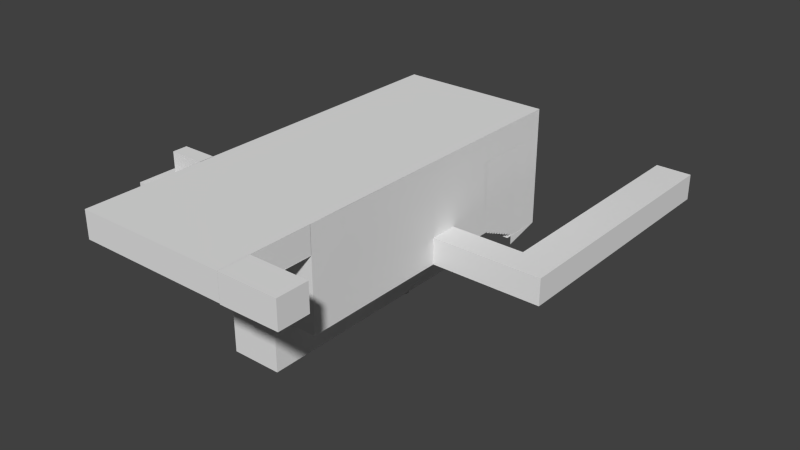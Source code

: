# Source: SalleCegep.blend  (saved by Blender 2.70.0; exported with 4.5.12 LTS)
import bpy
from mathutils import Matrix  # noqa: F401  (used for matrix-valued properties, if any)

bpy.ops.wm.read_factory_settings(use_empty=True)
scene = bpy.context.scene
scene.name = 'Scene'

# ---- collections
col_collection_1 = bpy.data.collections.new('Collection 1'); scene.collection.children.link(col_collection_1)

# ---- world
world_world = bpy.data.worlds.new('World'); scene.world = world_world
world_world.color = (0.05088, 0.05088, 0.05088)
world_world.use_sun_shadow = False
world_world.sun_shadow_jitter_overblur = 0.0
world_world.cycles.sampling_method = 'MANUAL'
world_world.cycles.sample_map_resolution = 256

# ---- meshes
me_entrecegep = bpy.data.meshes.new('EntreCegep')
me_entrecegep.from_pydata([(2.737, 2.052, 4.921), (2.737, 2.052, 4.5), (-2.505, 2.052, 4.5), (-2.505, 2.052, 4.921), (-2.491, 2.017, 4.921), (2.737, 2.017, 4.921), (-2.505, 4.052, 0.5088), (2.723, 4.052, 0.5088), (2.723, 4.052, 0.06537), (2.723, 2.652, 3.613), (2.723, 2.652, 3.17), (-2.505, 2.652, 3.17), (-2.505, 2.452, 4.057), (2.723, 2.452, 4.057), (2.723, 2.452, 3.613), (-2.505, 2.252, 4.5), (2.723, 2.252, 4.5), (2.723, 2.252, 4.057), (2.703, 3.995, 0.9343), (2.703, 3.073, 1.821), (2.703, 4.303, 1.378), (2.703, 2.26, -0.3961), (2.703, 0.6936, -0.3961), (2.703, 0.6936, 1.821), (2.703, -1.5e-05, 2.929), (2.703, 1.447, 2.929), (2.703, 0.0, 4.68), (2.703, 1.447, 4.68), (2.703, 3.073, 4.039), (2.703, 3.073, 4.68), (2.703, 6.146, 4.68), (2.703, 4.61, 6.487), (2.703, 0.0, 6.487), (7.955, 4.052, 0.2351), (7.955, 4.052, -4.271), (0.0856, 4.052, -4.271), (-7.784, 4.052, 0.2351), (0.0856, 4.052, 0.2351), (-2.508, 4.346, 0.04736), (-7.736, 4.346, 0.04736), (-7.736, 4.546, 0.04736), (-2.508, 4.546, 0.4908), (-7.736, 4.546, 0.4908), (-7.736, 4.746, 0.4908), (-2.508, 4.946, 0.9343), (-2.508, 4.746, 0.9343), (-7.736, 4.746, 0.9343), (-2.508, 4.946, 1.378), (-7.736, 4.946, 1.378), (-7.736, 5.146, 1.378), (-2.508, 5.146, 1.821), (-7.736, 5.146, 1.821), (-7.736, 5.346, 1.821), (-2.508, 5.346, 2.265), (-7.736, 5.346, 2.265), (-7.736, 5.546, 2.265), (-2.508, 5.546, 2.708), (-7.736, 5.546, 2.708), (-7.736, 5.746, 2.708), (-2.508, 5.746, 3.152), (-7.736, 5.746, 3.152), (-7.736, 5.946, 3.152), (-7.736, 6.146, 3.595), (-7.736, 13.69, 3.595), (-7.736, 13.69, 4.039), (-2.508, 6.146, 3.595), (-2.508, 5.946, 3.595), (-7.736, 5.946, 3.595), (-2.508, 0.8134, 1.821), (-2.508, 0.8134, 4.039), (-2.508, 1e-06, 4.039), (-2.508, 0.8134, 4.806), (-2.508, 0.0, 4.806), (-2.508, 6.146, 4.807), (-2.508, 6.146, 6.491), (-2.508, 4.61, 6.491), (-2.508, 0.8134, 6.491), (-2.508, 3.073, 4.806), (-2.508, 4.61, 6.491), (0.09727, 6.146, 6.489), (2.703, 6.146, 4.039), (2.703, 6.146, 6.489), (7.931, 6.146, 6.489), (-2.508, 6.146, 6.489), (-7.736, 6.146, 6.489), (-7.736, 6.146, 15.68), (2.703, 6.146, 27.83), (5.317, 6.146, 27.83), (2.703, 6.146, 12.16), (-2.508, 6.146, 27.83), (2.703, 6.146, 9.233), (7.931, 6.146, 9.233), (7.931, 6.146, 12.16), (19.45, 8.886, -15.31), (15.66, 8.886, -15.31), (15.66, 6.146, -15.31), (15.66, 8.886, 9.233), (15.66, 6.146, 9.233), (19.45, 8.886, 9.233), (19.45, 8.886, 12.16), (15.66, 8.886, 12.16), (7.931, 8.886, 9.233), (19.45, 6.146, 12.16), (19.45, 6.146, 9.233), (15.66, 6.146, 12.16), (-2.508, 0.8134, 27.4), (-2.508, 0.0, 27.4), (-2.508, 4.61, 27.4), (-2.511, 0.0, 6.487), (-2.511, 1e-06, 27.4), (2.696, 1e-06, 27.4), (-7.736, 9.923, 27.83), (-7.736, 13.7, 27.83), (-5.122, 13.7, 27.83), (-5.122, 9.923, 27.83), (7.931, 9.923, 27.83), (5.317, 13.7, 27.83), (-2.508, 13.7, 27.83), (0.09727, 13.7, 27.83), (2.703, 13.7, 27.83), (-7.736, 6.146, 17.16), (-7.736, 6.146, 26.35), (4.01, 6.146, 27.83), (2.703, 6.146, 27.83), (-11.35, 9.923, 27.83), (-13.34, 9.923, 27.83), (-13.34, 13.7, 27.83), (-10.14, 12.5, 23.87), (-10.14, 12.5, 25.35), (-10.14, 12.67, 25.35), (-9.743, 12.84, 23.87), (-9.743, 12.84, 25.35), (-9.345, 12.84, 25.35), (-8.946, 13.0, 23.87), (-8.946, 13.0, 25.35), (-8.946, 13.17, 25.35), (-8.548, 13.17, 23.87), (-8.548, 13.17, 25.35), (-8.548, 13.34, 25.35), (-8.15, 13.34, 23.87), (-8.15, 13.34, 25.35), (-8.15, 13.51, 25.35), (-7.751, 13.7, 23.87), (-7.751, 13.7, 25.35), (-7.353, 13.7, 25.35), (-2.505, 3.852, 0.5088), (2.723, 3.852, 0.5088), (-5.122, 13.7, 37.43), (-2.508, 16.44, 37.43), (-2.508, 13.7, 37.43), (-2.505, 3.852, 0.9523), (-2.505, 3.652, 0.9523), (2.723, 3.652, 0.9523), (-2.505, 3.652, 1.396), (-2.505, 3.452, 1.396), (2.723, 3.452, 1.396), (-2.505, 3.252, 1.839), (2.723, 3.252, 1.839), (2.723, 3.452, 1.839), (-2.505, 3.052, 2.283), (2.723, 3.052, 2.283), (2.723, 3.252, 2.283), (-2.505, 2.852, 2.726), (2.723, 2.852, 2.726), (2.723, 3.052, 2.726), (-2.505, 2.852, 3.17), (-2.505, 2.452, 3.613), (-2.505, 2.252, 4.057), (2.703, 2.26, 4.039), (2.703, 1.447, 6.487), (-7.736, 4.346, -0.3961), (-7.736, 13.69, 0.04736), (-2.508, 3.073, -0.3961), (-2.508, 4.346, -0.3961), (-7.736, 13.69, 0.4908), (-2.508, 4.546, 0.04736), (-7.736, 4.946, 0.9343), (-7.736, 13.69, 0.9343), (-2.508, 4.746, 0.4908), (-7.736, 13.69, 1.378), (-7.736, 13.69, 1.821), (-2.508, 5.146, 1.378), (-7.736, 13.69, 2.265), (-7.736, 13.69, 2.708), (-2.508, 5.346, 1.821), (-7.736, 13.69, -0.3961), (-2.508, 5.546, 2.265), (-7.736, 13.8, 2.708), (-2.508, 5.746, 2.708), (-7.736, 13.8, 3.152), (-7.736, 13.8, 3.595), (-2.508, 5.946, 3.152), (-7.736, 6.146, 4.039), (-2.508, 6.146, 4.039), (-2.508, 3.073, 4.039), (-2.508, 1.943, 4.039), (-2.508, 3.073, 4.807), (2.696, 0.0, 6.487), (2.703, 4.61, 27.4), (-11.34, 12.16, 23.87), (-11.34, 12.16, 25.35), (-10.94, 12.16, 25.35), (-10.94, 12.33, 25.35), (-10.54, 12.33, 25.35), (-10.54, 12.33, 23.87), (-10.94, 12.16, 23.87), (-10.54, 12.5, 23.87), (-10.54, 12.5, 25.35), (-10.14, 12.67, 23.87), (-9.743, 12.67, 25.35), (-9.743, 12.67, 23.87), (-9.345, 13.0, 23.87), (-9.345, 13.0, 25.35), (-9.345, 12.84, 23.87), (-8.946, 13.17, 23.87), (-8.548, 13.34, 23.87), (-7.751, 13.51, 25.35), (-7.751, 13.51, 23.87), (-13.35, 13.7, 23.83), (-13.35, 13.7, 27.83), (-13.35, 13.7, 26.35), (-7.736, 13.7, 26.35), (-11.35, 13.7, 26.35), (-11.35, 11.59, 23.87), (-13.35, 11.59, 23.87), (-13.35, 13.7, 25.35), (-11.35, 13.7, 25.35), (-11.35, 9.485, 27.83), (-13.34, 9.485, 27.83), (-7.736, 7.091, 27.83), (-7.736, 6.146, 27.83), (-8.64, 6.146, 27.83), (-11.34, 11.99, 25.35), (-11.35, 9.485, 25.35), (-11.35, 9.485, 26.35), (-7.784, 11.59, 23.87), (-9.569, 13.7, 25.35), (-11.35, 13.7, 27.83), (-11.35, 16.44, 24.59), (-11.35, 16.44, 23.83), (-9.569, 16.44, 23.83), (7.955, 16.44, 24.43), (7.955, 13.7, 4.741), (7.955, 13.7, 24.43), (-11.35, 9.696, 27.83), (-11.35, 13.47, 27.83), (-11.35, 15.07, 24.6), (-11.35, 15.07, 23.85), (-11.35, 15.76, 23.84), (7.931, 13.7, 27.83), (7.955, 13.7, -4.271), (7.955, 16.44, -4.271), (-7.784, 16.44, -4.271), (-7.736, 13.7, 15.68), (-7.784, 13.7, 25.35), (-7.784, 15.07, 25.35), (7.922, 13.63, 34.22), (7.922, 13.63, 37.43), (-7.744, 13.63, 27.84), (7.922, 16.44, 34.22), (7.922, 16.44, 27.84), (-7.736, 13.7, 37.43), (13.93, 13.69, 34.22), (13.93, 16.44, 34.22), (7.922, 16.44, 37.43), (13.93, 16.44, 37.43), (13.93, 13.69, 37.43), (5.308, 13.62, 27.84), (7.931, 16.44, 37.43), (5.317, 16.44, 37.43), (-13.35, 9.485, 25.35), (-13.35, 9.485, 23.87), (-11.35, 13.7, 27.83), (-10.45, 13.7, 27.83), (19.45, 6.146, -15.31), (-13.35, 11.99, 25.35), (-13.35, 11.82, 25.35), (-11.34, 11.82, 25.35), (7.931, 6.146, 4.039), (-7.784, 13.7, 4.741), (-7.784, 13.7, -4.271), (-7.736, 13.35, 3.595), (-7.736, 13.49, 3.152), (-7.738, 13.63, 4.749), (-7.736, 13.49, 2.708), (-7.793, 13.63, -4.263), (-7.784, 4.052, -4.271), (7.931, 13.69, 4.039), (7.931, 3.073, -0.3961), (7.931, 3.381, -0.3961), (-2.508, 4.146, -0.8171), (-2.523, 4.013, -0.8171), (-7.751, 4.013, -0.8171), (-7.751, 4.146, -0.8171), (-7.751, 4.146, -0.3961), (-2.508, 4.146, -0.3961), (7.937, 4.343, 0.07623), (2.709, 4.343, 0.07623), (2.709, 4.543, 0.07623), (7.937, 4.743, 0.5197), (7.937, 4.543, 0.5197), (2.709, 4.543, 0.5197), (7.937, 4.943, 0.9632), (7.937, 4.743, 0.9632), (2.709, 4.743, 0.9632), (7.937, 4.943, 1.407), (2.709, 4.943, 1.407), (2.709, 5.143, 1.407), (7.937, 5.143, 1.85), (2.709, 5.143, 1.85), (2.709, 5.343, 1.85), (7.937, 5.343, 2.294), (2.709, 5.343, 2.294), (2.709, 5.543, 2.294), (7.937, 5.543, 2.737), (2.709, 5.543, 2.737), (2.709, 5.743, 2.737), (7.937, 5.743, 3.181), (2.709, 5.743, 3.181), (2.709, 5.943, 3.181), (7.937, 6.143, 3.624), (7.937, 5.943, 3.624), (2.709, 5.943, 3.624), (7.937, 4.343, -0.3672), (2.709, 4.343, -0.3672), (7.937, 4.543, 0.07623), (2.709, 4.743, 0.5197), (2.709, 6.143, 3.624), (2.709, 6.143, 4.068), (7.937, 4.143, -0.7883), (7.923, 4.01, -0.7883), (2.695, 4.01, -0.7883), (2.695, 4.143, -0.7883), (2.695, 4.143, -0.3672), (7.937, 4.143, -0.3672), (-2.513, -0.08501, 9.746), (2.73, -0.08501, 9.746), (2.73, -0.08501, 9.325), (-2.498, -0.1201, 9.746), (2.73, -0.1201, 9.746), (-2.513, 1.915, 5.334), (2.715, 1.915, 5.334), (2.715, 1.915, 4.89), (-2.513, 0.515, 8.438), (2.715, 0.515, 8.438), (2.715, 0.515, 7.995), (-2.513, 0.315, 8.882), (2.715, 0.315, 8.882), (2.715, 0.315, 8.438), (2.715, 0.115, 9.325), (2.715, 0.115, 8.882), (-2.513, 0.115, 8.882), (-2.513, 1.715, 5.334), (2.715, 1.715, 5.334), (-2.513, 1.715, 5.777), (-2.513, 1.515, 5.777), (2.715, 1.515, 5.777), (-2.513, 1.315, 6.221), (2.715, 1.315, 6.221), (2.715, 1.515, 6.221), (-2.513, 1.315, 6.664), (-2.513, 1.115, 6.664), (2.715, 1.115, 6.664), (-2.513, 0.915, 7.108), (2.715, 0.915, 7.108), (2.715, 1.115, 7.108), (-2.513, 0.715, 7.551), (2.715, 0.715, 7.551), (2.715, 0.915, 7.551), (-2.513, 0.715, 7.995), (-2.513, 0.515, 7.995), (-2.513, 0.315, 8.438), (0.09727, 4.61, 6.489), (2.703, 6.146, 6.487), (7.937, 6.143, 4.068), (7.937, 13.69, 4.068), (7.937, 13.69, 3.624), (7.937, 13.69, 0.9632), (7.937, 13.69, 0.5197), (7.937, 13.69, 0.07623), (7.937, 13.69, -0.3672), (-2.508, 1.943, 1.821), (-2.508, 0.8134, -0.3961), (-2.508, 3.073, 1.821), (-2.508, 1.943, -0.3961), (2.703, 2.26, 1.821), (2.703, 3.073, -0.3961), (-7.784, 13.7, 23.87), (-8.677, 13.7, 23.87), (-9.569, 13.7, 23.87), (-10.46, 13.7, 23.87), (-9.569, 11.59, 23.87), (-11.35, 16.44, 25.35), (-11.35, 15.76, 25.35), (-11.35, 15.07, 25.35), (-11.35, 14.39, 25.35), (-11.35, 13.7, 24.61), (-11.35, 13.7, 23.87), (-11.35, 14.39, 23.86), (-9.545, 7.091, 27.83), (-9.545, 6.146, 27.83), (-10.45, 6.146, 27.83), (-9.545, 8.979, 27.83), (-9.545, 8.035, 27.83), (-10.45, 8.035, 27.83), (-8.64, 8.979, 27.83), (-7.736, 8.979, 27.83), (-7.736, 8.035, 27.83), (-8.64, 7.091, 27.83), (-8.64, 8.035, 27.83), (-10.45, 7.091, 27.83), (-11.35, 6.146, 27.83), (-11.35, 7.091, 27.83), (-10.45, 8.979, 27.83), (-11.35, 8.035, 27.83), (-10.45, 9.923, 27.83), (-11.35, 8.979, 27.83), (-9.545, 9.923, 27.83), (-8.64, 9.923, 27.83), (-9.545, 13.7, 27.83), (-8.64, 13.7, 27.83), (-7.736, 13.7, 27.83), (-13.35, 13.7, 23.87), (-13.35, 11.48, 26.35), (-11.35, 11.49, 26.35), (-11.35, 11.48, 26.15), (-13.35, 11.65, 26.15), (-11.35, 11.65, 26.15), (-11.33, 11.65, 25.75), (-13.35, 11.48, 26.15), (-13.35, 11.82, 25.75), (-11.34, 11.82, 25.75), (-13.35, 11.65, 25.75), (-11.37, 11.99, 25.35), (-11.39, 11.99, 24.95), (-13.35, 11.99, 24.95), (-11.35, 11.31, 26.35), (-11.34, 11.99, 23.87), (-13.35, 11.99, 23.87), (-8.981, 10.47, 27.83), (-8.981, 10.3, 27.83), (-8.981, 10.3, 26.35), (-9.379, 10.64, 27.83), (-9.379, 10.64, 26.35), (-9.777, 10.64, 26.35), (-10.18, 10.98, 27.83), (-10.18, 10.81, 27.83), (-10.18, 10.81, 26.35), (-10.57, 10.98, 27.83), (-10.57, 10.98, 26.35), (-10.57, 11.15, 26.35), (-10.97, 11.15, 27.83), (-10.97, 11.15, 26.35), (-10.97, 11.31, 26.35), (-7.786, 9.964, 27.85), (-7.786, 9.965, 26.35), (-8.184, 9.964, 26.35), (-8.184, 10.13, 26.35), (-8.582, 10.13, 26.35), (-8.582, 10.13, 27.83), (-8.184, 9.964, 27.83), (-8.582, 10.3, 27.83), (-8.582, 10.3, 26.35), (-8.981, 10.47, 26.35), (-9.379, 10.47, 26.35), (-9.379, 10.47, 27.83), (-9.777, 10.81, 27.83), (-9.777, 10.81, 26.35), (-9.777, 10.64, 27.83), (-10.18, 10.98, 26.35), (-11.37, 11.31, 26.37), (-11.37, 11.31, 27.83), (-13.35, 11.32, 26.35), (-13.35, 11.32, 27.83), (-7.786, 9.796, 27.85), (-7.786, 9.795, 26.35), (-7.402, 9.791, 27.84), (-7.402, 9.791, 26.35), (-7.8, 9.791, 26.35), (-5.837, 8.78, 24.08), (-7.732, 8.78, 24.08), (-7.732, 8.948, 24.08), (-5.837, 9.117, 24.47), (-7.732, 9.117, 24.47), (-7.732, 9.117, 24.87), (-5.837, 9.286, 25.27), (-7.732, 9.286, 25.27), (-7.732, 9.454, 25.27), (-5.837, 9.454, 25.67), (-7.732, 9.454, 25.67), (-7.732, 9.623, 25.67), (-5.837, 9.623, 26.07), (-7.732, 9.623, 26.07), (-7.732, 9.791, 26.07), (-5.813, 8.442, 22.88), (-7.731, 8.443, 22.88), (-7.732, 8.442, 23.28), (-7.732, 8.611, 23.28), (-7.732, 8.611, 23.68), (-5.837, 8.611, 23.68), (-5.837, 8.442, 23.28), (-5.837, 8.78, 23.68), (-7.732, 8.78, 23.68), (-5.837, 8.948, 24.08), (-7.732, 8.948, 24.47), (-5.837, 8.948, 24.47), (-5.837, 9.286, 24.87), (-7.732, 9.286, 24.87), (-5.837, 9.117, 24.87), (-5.837, 9.454, 25.27), (-5.837, 9.623, 25.67), (-7.707, 9.791, 26.47), (-5.837, 9.791, 26.47), (-5.813, 8.274, 22.88), (-7.73, 8.273, 22.88), (-7.318, 8.269, 22.5), (-7.318, 8.269, 22.9), (-5.83, 8.269, 22.9), (-5.776, 9.791, 27.84), (-5.846, 7.256, 20.5), (-7.741, 7.256, 20.5), (-7.741, 7.424, 20.5), (-5.846, 7.593, 20.9), (-7.741, 7.593, 20.9), (-7.741, 7.593, 21.3), (-5.846, 7.762, 21.69), (-7.741, 7.762, 21.69), (-7.741, 7.93, 21.69), (-5.846, 7.93, 22.09), (-7.741, 7.93, 22.09), (-7.741, 8.099, 22.09), (-5.846, 8.099, 22.49), (-7.741, 8.099, 22.49), (-7.741, 8.268, 22.49), (-5.822, 6.918, 19.3), (-7.74, 6.919, 19.3), (-7.741, 6.918, 19.7), (-7.741, 7.087, 19.7), (-7.741, 7.087, 20.1), (-5.846, 7.087, 20.1), (-5.846, 6.918, 19.7), (-5.846, 7.256, 20.1), (-7.741, 7.256, 20.1), (-5.846, 7.424, 20.5), (-7.741, 7.424, 20.9), (-5.846, 7.424, 20.9), (-5.846, 7.762, 21.3), (-7.741, 7.762, 21.3), (-5.846, 7.593, 21.3), (-5.846, 7.93, 21.69), (-5.846, 8.099, 22.09), (-7.716, 8.268, 22.89), (-5.846, 8.268, 22.89), (-5.822, 6.75, 19.3), (-7.739, 6.749, 19.3), (-5.839, 6.745, 18.92), (-7.74, 6.745, 18.92), (-7.74, 6.745, 19.32), (-5.846, 6.233, 18.11), (-7.741, 6.233, 18.11), (-7.741, 6.401, 18.11), (-5.846, 6.401, 18.51), (-7.741, 6.401, 18.51), (-7.741, 6.57, 18.51), (-5.846, 6.57, 18.91), (-7.741, 6.57, 18.91), (-7.741, 6.739, 18.91), (-5.846, 6.233, 17.71), (-7.741, 6.233, 17.71), (-5.846, 6.064, 17.71), (-7.741, 6.064, 17.71), (-5.846, 6.401, 18.11), (-5.846, 6.57, 18.51), (-7.303, 6.739, 19.31), (-5.846, 6.739, 19.31), (-5.837, 6.146, 24.47), (-5.83, 6.146, 22.9), (-5.83, 6.146, 22.5), (-5.839, 6.745, 19.32), (-5.839, 6.146, 19.32), (-5.839, 6.146, 18.92), (-5.837, 6.146, 26.47), (-5.837, 6.146, 26.07), (-5.846, 6.146, 20.9), (-5.837, 6.146, 24.87), (-5.837, 9.791, 26.07), (-5.837, 6.146, 24.08), (-5.837, 6.146, 25.67), (-5.776, 6.146, 27.84), (-5.776, 6.146, 26.35), (-5.846, 6.146, 22.49), (-5.846, 6.146, 22.09), (-5.846, 6.146, 20.5), (-5.846, 6.146, 20.1), (-5.837, 6.146, 25.27), (-5.846, 6.146, 21.3), (-5.846, 6.146, 18.91), (-5.846, 6.146, 18.51), (-5.846, 6.146, 21.69), (-5.846, 6.146, 18.11), (-5.846, 6.146, 17.71), (-5.813, 6.146, 22.88), (-5.846, 6.146, 19.7), (-5.822, 6.146, 19.3), (-5.837, 6.146, 23.68), (-5.837, 6.146, 23.28), (0.09727, 13.7, 37.43), (2.703, 13.7, 37.43), (-2.505, 4.052, 0.06537), (-2.505, 2.652, 3.613), (2.703, 3.381, 0.04736), (2.703, 5.225, 2.708), (2.703, 4.917, 2.265), (2.703, 5.532, 3.152), (2.703, 5.839, 3.595), (2.703, 1.5e-05, -0.3961), (2.703, 3.688, 0.4908), (2.703, 4.61, 1.821), (-2.508, 0.0, -0.3961), (-2.508, 3.073, 6.491), (-2.508, 0.0, 6.491), (-2.508, 6.146, 27.83), (-5.122, 6.146, 27.83), (7.931, 6.146, 27.83), (7.931, 8.886, 12.16), (-8.15, 13.51, 23.87), (-7.353, 13.7, 23.87), (5.317, 13.7, 37.43), (7.931, 13.7, 37.43), (-5.122, 16.44, 37.43), (-7.736, 16.44, 37.43), (2.723, 3.652, 1.396), (0.09727, 16.44, 37.43), (2.703, 16.44, 37.43), (2.723, 3.852, 0.9523), (-2.505, 3.452, 1.839), (-2.505, 3.252, 2.283), (-2.505, 3.052, 2.726), (2.723, 2.852, 3.17), (-10.94, 12.33, 23.87), (-9.569, 16.44, 25.35), (-7.784, 16.44, 25.35), (-7.784, 16.44, 23.83), (7.955, 16.44, 4.741), (7.931, 16.44, 27.83), (7.947, 13.63, -4.263), (7.947, 13.63, 4.749), (-7.736, 16.44, 27.83), (7.922, 13.64, 27.84), (7.947, 13.63, 24.44), (-7.738, 13.63, 24.44), (-13.35, 9.485, 26.35), (-13.35, 9.485, 27.83), (-7.784, 15.07, 23.85), (-7.784, 16.44, 4.741), (7.931, 13.69, -0.3961), (2.709, 4.943, 0.9632), (7.937, 5.143, 1.407), (7.937, 5.343, 1.85), (7.937, 5.543, 2.294), (7.937, 5.743, 2.737), (7.937, 5.943, 3.181), (-2.513, -0.08501, 9.325), (-2.513, 1.915, 4.89), (-2.513, 0.115, 9.325), (2.715, 1.715, 5.777), (-2.513, 1.515, 6.221), (2.715, 1.315, 6.664), (-2.513, 1.115, 7.108), (-2.513, 0.915, 7.551), (2.715, 0.715, 7.995), (-13.35, 11.99, 25.35), (-10.57, 11.15, 27.83), (-10.97, 11.31, 27.83), (-8.184, 10.13, 27.83), (-11.35, 11.31, 27.83), (-7.8, 9.791, 27.84), (-5.837, 8.611, 23.28), (-5.83, 8.269, 22.5), (-5.776, 9.791, 26.35), (-5.846, 8.268, 22.49), (-5.846, 7.087, 19.7), (-5.846, 6.739, 18.91), (-7.784, 13.7, 24.43), (7.937, 13.69, 3.181), (7.937, 13.69, 2.737), (7.937, 13.69, 2.294), (7.937, 13.69, 1.85), (7.937, 13.69, 1.407), (-10.46, 11.59, 23.87), (-10.91, 13.7, 23.87), (-10.02, 12.65, 23.87), (-10.02, 13.7, 23.87), (-11.35, 12.65, 23.87), (-8.23, 13.7, 23.87), (-9.123, 12.65, 23.87), (-9.123, 13.7, 23.87), (-8.677, 11.59, 23.87), (-8.23, 12.65, 23.87), (-7.784, 12.65, 23.87), (-7.736, 9.923, 11.08), (-7.736, 6.146, 21.01), (-7.736, 9.923, 26.35), (-7.736, 6.146, 11.08), (-7.736, 6.146, 23.68), (-7.744, 9.921, 22.44), (-7.744, 9.921, 25.11)], [], [(340, 341, 342, 663), (145, 146, 7, 6), (159, 160, 161, 636), (15, 16, 17, 167), (0, 1, 2, 3), (18, 19, 20), (21, 22, 23), (24, 25, 23), (24, 26, 27), (28, 29, 30), (30, 29, 31), (27, 26, 32), (170, 39, 38, 173), (40, 42, 41, 175), (43, 46, 45, 178), (176, 48, 47, 44), (49, 51, 50, 181), (52, 54, 53, 184), (55, 57, 56, 186), (58, 60, 59, 188), (61, 67, 66, 191), (68, 69, 70), (69, 71, 72), (73, 74, 75), (72, 71, 76), (71, 77, 78), (75, 74, 79), (98, 93, 274, 102, 99), (94, 96, 97), (96, 101, 91), (194, 53, 56, 59, 66, 193, 73), (76, 105, 106, 620), (84, 120, 121), (86, 122, 123), (124, 125, 126), (208, 129, 209, 210), (211, 213, 132, 212), (214, 135, 137, 136), (139, 140, 141, 625), (215, 138, 140, 139), (142, 143, 144), (146, 145, 150, 634), (151, 153, 631, 152), (635, 158, 155, 154), (636, 161, 157, 156), (162, 163, 164, 637), (12, 13, 14, 166), (166, 14, 9, 609), (167, 17, 13, 12), (1, 16, 15, 2), (168, 25, 27), (27, 169, 31), (173, 295, 294, 170), (33, 34, 35, 286, 36, 37), (38, 39, 40, 175), (38, 175, 41), (41, 42, 43, 178), (41, 178, 45), (44, 45, 46, 176), (45, 44, 47), (47, 48, 49, 181), (55, 182, 183, 57), (47, 181, 50), (50, 51, 52, 184), (50, 184, 53), (53, 54, 55, 186), (39, 170, 185), (53, 186, 56), (56, 57, 58, 188), (61, 189, 190, 67), (56, 188, 59), (59, 60, 61, 191), (62, 63, 64, 192), (59, 191, 66), (65, 66, 67, 62), (66, 65, 193), (195, 69, 68), (195, 194, 77), (73, 196, 194), (197, 108, 32), (205, 201, 202, 639), (204, 203, 207, 206), (202, 203, 204, 639), (206, 207, 128, 127), (130, 210, 209, 131), (130, 131, 132, 213), (133, 134, 135, 214), (211, 212, 134, 133), (136, 137, 138, 215), (141, 216, 217, 625), (217, 216, 143, 142), (218, 219, 220), (121, 702, 221, 222), (124, 227, 228), (408, 231, 400, 399), (199, 200, 201, 205), (233, 234, 222), (233, 226, 236), (124, 244, 245), (242, 243, 249, 644, 241, 643, 251, 250), (266, 262, 256, 257), (263, 262, 266, 265), (256, 262, 263, 259), (267, 118, 117), (201, 200, 232), (232, 437, 438, 671), (278, 82, 91), (110, 109, 106), (67, 281, 63), (60, 282, 189), (57, 284, 187), (185, 36, 170), (279, 280, 252, 654, 642, 653, 387), (278, 242, 287), (34, 288, 289), (349, 350, 351, 664), (290, 291, 292, 293), (291, 290, 295), (293, 294, 292), (296, 297, 298), (299, 300, 301), (302, 303, 304), (305, 306, 307), (308, 309, 310), (311, 312, 313), (314, 315, 316), (317, 318, 319), (320, 321, 322), (323, 324, 297), (325, 298, 301), (326, 304, 303), (320, 327, 328), (329, 330, 331), (332, 333, 334), (335, 336, 337), (335, 338, 339), (353, 352, 354, 665), (346, 347, 348, 371), (165, 11, 10, 638), (6, 7, 8, 608), (354, 355, 356, 665), (357, 358, 359, 666), (360, 361, 362, 667), (363, 364, 365, 668), (366, 367, 368, 669), (371, 348, 344, 343), (369, 370, 345), (351, 350, 347, 346), (337, 349, 664, 662), (372, 79, 373), (65, 62, 192, 193), (303, 377, 378, 299), (381, 68, 382), (383, 381, 384), (383, 194, 195), (168, 385, 23), (19, 385, 168), (386, 21, 385), (410, 401, 411, 412), (413, 404, 414, 416), (405, 409, 403, 402), (399, 400, 401, 410), (407, 229, 408, 409), (405, 406, 407, 409), (404, 410, 412, 414), (403, 399, 410, 404), (409, 408, 399, 403), (415, 413, 416, 124), (417, 402, 413, 415), (111, 406, 405, 418), (402, 403, 404, 413), (418, 420, 421, 111), (418, 405, 402, 417), (415, 273, 419, 417), (124, 272, 273, 415), (417, 419, 420, 418), (397, 422, 224), (426, 429, 425, 427), (430, 432, 428, 431), (426, 427, 428, 432), (275, 276, 277, 433), (430, 431, 277, 276), (433, 434, 435), (423, 424, 425, 429), (232, 200, 199, 437), (439, 463, 464, 465), (466, 468, 444, 467), (469, 449, 448, 445), (450, 452, 451, 672), (453, 470, 471, 673), (460, 456, 457, 674), (461, 459, 458, 462), (457, 458, 459, 674), (439, 440, 441, 463), (461, 462, 441, 440), (442, 465, 464, 443), (442, 443, 444, 468), (445, 446, 447, 469), (466, 467, 447, 446), (448, 449, 450, 672), (451, 452, 453, 673), (436, 472, 473, 675), (436, 424, 423, 472), (454, 455, 456, 460), (474, 475, 455, 454), (503, 481, 504, 505), (506, 508, 484, 507), (509, 487, 489, 488), (510, 490, 492, 491), (493, 511, 512, 585), (500, 496, 497, 677), (499, 498, 502, 501), (497, 498, 499, 677), (479, 480, 481, 503), (501, 502, 480, 479), (482, 505, 504, 483), (482, 483, 484, 508), (485, 486, 487, 509), (506, 507, 486, 485), (488, 489, 490, 510), (491, 492, 493, 585), (477, 476, 518, 679), (533, 551, 552, 680), (513, 514, 495, 494), (476, 477, 478, 676), (543, 521, 544, 545), (546, 548, 524, 547), (549, 527, 529, 528), (550, 530, 532, 531), (515, 516, 517, 678), (540, 536, 537, 681), (539, 538, 542, 541), (537, 538, 539, 681), (519, 520, 521, 543), (541, 542, 520, 519), (522, 545, 544, 523), (522, 523, 524, 548), (546, 547, 526, 525), (528, 529, 530, 550), (531, 532, 533, 680), (494, 495, 496, 500), (534, 535, 536, 540), (553, 554, 535, 534), (571, 560, 562, 561), (572, 563, 565, 564), (555, 556, 557, 578), (567, 569, 570, 568), (558, 559, 560, 571), (561, 562, 563, 572), (564, 565, 566, 682), (566, 573, 574), (519, 592, 593, 541), (540, 602, 603, 534), (518, 588, 589, 679), (512, 581, 582, 585), (517, 576, 577, 678), (578, 579, 580, 555), (531, 590, 591, 550), (564, 596, 597, 572), (499, 604, 605, 677), (340, 352, 353, 341), (610, 386, 19), (28, 611, 612), (613, 28, 614), (24, 23, 615), (611, 28, 613), (616, 610, 19), (28, 80, 614), (20, 19, 617), (18, 616, 19), (385, 21, 23), (28, 612, 19), (612, 617, 19), (25, 24, 27), (80, 28, 30), (23, 22, 615), (169, 27, 32), (655, 250, 34, 289), (382, 68, 618), (70, 69, 72), (75, 619, 196), (68, 70, 618), (620, 72, 76), (196, 73, 75), (76, 71, 78), (372, 75, 79), (558, 599, 600, 567), (80, 81, 90, 88, 86, 87, 623, 92, 91, 82, 278), (95, 94, 97), (101, 96, 94, 93, 98, 99, 100, 624), (102, 103, 274, 95, 97, 91, 92, 104), (170, 36, 286, 280, 185), (97, 96, 91), (93, 94, 95, 274), (87, 122, 86), (85, 703, 84, 121, 704, 701), (115, 623, 87, 86, 621, 622, 114, 111, 112, 113, 117, 118, 119, 116, 249), (86, 89, 87), (237, 124, 126), (89, 86, 621), (86, 123, 621), (622, 89, 621), (89, 623, 87), (626, 142, 144), (265, 266, 257, 264), (28, 168, 29), (29, 27, 31), (168, 27, 29), (69, 195, 71), (172, 173, 38, 383), (53, 194, 383), (381, 195, 68), (383, 38, 41, 45, 47, 50, 53), (169, 31, 197), (195, 77, 71), (567, 568, 559, 558), (197, 32, 169), (225, 218, 220), (234, 121, 222), (198, 110, 106, 105, 107), (226, 222, 237), (125, 124, 228), (226, 233, 222), (392, 393, 394, 246, 238), (397, 693, 223, 689, 391, 691, 692, 390, 690), (250, 280, 279, 683, 112, 261, 147, 149, 606, 607, 627, 628, 249, 243, 242), (256, 259, 260, 648), (414, 412, 411), (124, 416, 414), (414, 411, 244), (124, 414, 244), (396, 397, 398, 247, 246), (79, 74, 89, 123, 373), (115, 249, 243, 242, 278, 91, 101, 624, 92, 623), (283, 285, 253), (285, 645, 646), (238, 239, 240, 642, 641, 640, 392), (283, 285, 646), (650, 649, 648, 258), (648, 249, 116), (648, 116, 267), (112, 267, 113), (118, 267, 119), (323, 380, 655, 289), (267, 117, 113), (267, 116, 119), (296, 379, 380, 323), (651, 220, 652), (220, 219, 652), (651, 270, 225), (220, 651, 225), (100, 99, 102, 104, 92, 624), (274, 103, 102), (110, 198, 31, 197), (61, 60, 189), (62, 67, 63), (192, 64, 84), (58, 57, 187), (325, 296, 298), (326, 299, 301), (656, 302, 304), (657, 305, 307), (658, 308, 310), (659, 311, 313), (660, 314, 316), (661, 317, 319), (327, 320, 322), (296, 323, 297), (300, 325, 301), (299, 326, 303), (332, 329, 331), (374, 320, 328), (329, 332, 334), (662, 335, 337), (336, 335, 339), (670, 369, 345), (384, 381, 382), (172, 383, 384), (381, 383, 195), (25, 168, 23), (28, 19, 168), (19, 386, 385), (246, 247, 248, 239, 238), (394, 395, 226, 396, 246), (223, 693, 397, 224), (275, 433, 435), (682, 566, 574), (147, 261, 630, 629, 148, 632, 633, 269, 268, 628, 627, 607, 606, 149), (251, 268, 269, 633, 632, 148, 629, 630, 252), (637, 164, 160, 159), (156, 157, 158, 635), (153, 154, 155, 631), (150, 151, 152, 634), (9, 10, 11, 609), (165, 638, 163, 162), (333, 324, 323), (393, 392, 236), (293, 294, 295, 290), (319, 322, 321), (317, 660, 316), (314, 313, 315), (311, 310, 312), (308, 307, 309), (305, 656, 306), (368, 364, 363, 669), (668, 365, 362, 361), (357, 360, 667, 358), (355, 666, 359, 356), (108, 109, 110, 197), (343, 344, 345, 370), (670, 367, 366, 369), (374, 375, 376, 320), (685, 686, 659, 314), (640, 236, 392), (389, 696, 388, 642), (239, 390, 692, 389), (390, 239, 397, 690), (387, 653, 642), (255, 254, 236), (641, 255, 236), (683, 254, 112), (3, 4, 663, 342, 5, 0), (334, 333, 323), (394, 236, 395), (394, 393, 236), (236, 226, 395), (250, 251, 252, 280, 286, 35, 34), (661, 319, 321), (318, 317, 316), (659, 313, 314), (658, 310, 311), (657, 307, 308), (302, 656, 305), (240, 239, 389), (240, 389, 642), (388, 694, 387, 642), (640, 641, 236), (84, 64, 650, 283, 253, 700), (279, 285, 253, 683), (285, 279, 253), (696, 695, 391, 697, 235, 698, 694, 388), (389, 692, 691, 391, 695, 696), (387, 694, 698, 235, 699), (112, 254, 255, 641, 647), (261, 112, 647, 630), (78, 107, 105, 76), (525, 526, 527, 549), (127, 128, 129, 208), (142, 705, 701, 253), (701, 705, 704), (217, 221, 121), (705, 142, 706), (705, 706, 704), (704, 706, 121), (80, 328, 327, 614), (283, 646, 649, 650), (264, 259, 263, 265), (107, 78, 31, 198), (229, 230, 231, 408), (614, 322, 319, 613), (230, 111, 114), (46, 43, 174, 177), (176, 177, 179, 48), (49, 179, 180, 51), (52, 180, 182, 54), (58, 187, 189, 60), (701, 120, 253), (85, 701, 704, 121, 230), (270, 271, 422), (42, 40, 171, 174), (688, 377, 302, 305), (300, 378, 379, 325), (508, 584, 575, 482), (500, 605, 601, 494), (548, 595, 583, 522), (485, 594, 584, 506), (505, 575, 586, 503), (491, 582, 587, 510), (545, 583, 592, 543), (488, 587, 594, 509), (525, 598, 595, 546), (528, 591, 598, 549), (561, 597, 599, 571), (539, 593, 602, 681), (479, 586, 604, 501), (31, 373, 30), (622, 230, 114), (621, 230, 622), (171, 39, 185), (220, 225, 422, 397, 396, 226, 236, 254, 112, 237, 126), (120, 85, 230), (225, 270, 422), (31, 372, 373), (491, 585, 582), (321, 376, 684, 661), (317, 684, 685, 660), (686, 687, 658, 311), (687, 688, 657, 308), (253, 120, 84, 700), (192, 84, 703, 85, 120, 230, 622, 621, 83, 193), (326, 616, 18, 304), (616, 301, 298, 610), (386, 610, 297, 324), (306, 656, 18, 20), (309, 307, 20, 617), (612, 312, 310, 617), (313, 612, 611, 315), (318, 316, 611, 613), (254, 216, 141, 236), (138, 236, 141, 140), (135, 236, 138, 137), (135, 134, 212, 236), (131, 236, 212, 132), (131, 209, 129, 236)])
_uv = me_entrecegep.uv_layers.new(name='UVMap')
_uv.uv.foreach_set('vector', [0.9878, 0.4753, 0.9878, 0.4097, 0.9933, 0.4097, 0.9933, 0.4753, 0.153, 0.8019, 0.153, 0.8674, 0.1505, 0.8674, 0.1505, 0.8019, 0.03936, 0.9335, 0.03936, 0.999, 0.03686, 0.999, 0.03686, 0.9335, 0.9878, 0.3442, 0.9878, 0.4097, 0.9823, 0.4097, 0.9823, 0.3442, 0.9969, 0.6462, 0.9916, 0.6462, 0.9916, 0.5805, 0.9969, 0.5805, 0.2766, 0.8225, 0.2881, 0.8336, 0.2727, 0.8281, 0.2983, 0.8059, 0.3179, 0.8059, 0.3179, 0.8336, 0.3266, 0.8475, 0.3085, 0.8475, 0.3179, 0.8336, 0.3266, 0.8475, 0.3266, 0.8695, 0.3085, 0.8695, 0.2881, 0.8614, 0.2881, 0.8695, 0.2497, 0.8695, 0.2497, 0.8695, 0.2881, 0.8695, 0.2689, 0.8921, 0.3085, 0.8695, 0.3266, 0.8695, 0.3266, 0.8921, 0.9767, 0.4097, 0.9823, 0.4097, 0.9823, 0.4753, 0.9767, 0.4753, 0.9916, 0.7113, 0.9861, 0.7113, 0.9861, 0.6458, 0.9916, 0.6458, 0.989, 0.9937, 0.9835, 0.9937, 0.9835, 0.9281, 0.989, 0.9281, 0.7322, 0.933, 0.7267, 0.933, 0.7267, 0.8675, 0.7322, 0.8675, 0.9835, 0.9937, 0.978, 0.9937, 0.978, 0.9281, 0.9835, 0.9281, 0.8564, 0.9825, 0.8509, 0.9825, 0.8509, 0.917, 0.8564, 0.917, 0.3397, 0.9576, 0.3341, 0.9576, 0.3341, 0.8921, 0.3397, 0.8921, 0.7213, 0.8413, 0.7158, 0.8413, 0.7158, 0.7758, 0.7213, 0.7758, 0.8453, 0.917, 0.8509, 0.917, 0.8509, 0.9825, 0.8453, 0.9825, 0.504, 0.8417, 0.504, 0.8139, 0.5142, 0.8139, 0.504, 0.8139, 0.504, 0.8043, 0.5142, 0.8043, 0.4372, 0.8043, 0.4372, 0.7832, 0.4565, 0.7832, 0.5142, 0.8043, 0.504, 0.8043, 0.504, 0.7832, 0.504, 0.8043, 0.4757, 0.8043, 0.4565, 0.7832, 0.3341, 0.7527, 0.3149, 0.7527, 0.3149, 0.7203, 0.9314, 0.3076, 0.9314, 8.427e-06, 0.9657, 0.0, 0.9657, 0.3442, 0.9314, 0.3442, 1.0, 9.682e-07, 1.0, 0.3077, 0.9657, 0.3077, 0.4979, 0.9663, 0.4979, 0.8695, 0.5322, 0.8695, 0.4757, 0.8139, 0.4473, 0.8362, 0.4448, 0.8306, 0.4422, 0.825, 0.4397, 0.8195, 0.4372, 0.8139, 0.4372, 0.8043, 0.504, 0.7832, 0.504, 0.5211, 0.5142, 0.5211, 0.5142, 0.7832, 0.3425, 0.6551, 0.3414, 0.7888, 0.3405, 0.904, 0.2096, 0.5391, 0.1932, 0.5391, 0.2096, 0.5391, 0.3149, 0.6405, 0.3395, 0.6405, 0.3395, 0.6879, 0.5772, 0.9656, 0.5772, 0.9471, 0.5822, 0.9471, 0.5822, 0.9656, 0.8851, 0.9619, 0.8872, 0.9619, 0.8872, 0.9805, 0.8851, 0.9805, 0.5772, 0.9471, 0.5772, 0.9656, 0.5722, 0.9656, 0.5722, 0.9471, 0.8787, 0.9619, 0.8787, 0.9805, 0.8766, 0.9805, 0.8766, 0.9619, 0.5971, 0.9471, 0.5971, 0.9656, 0.5922, 0.9656, 0.5922, 0.9471, 0.6021, 0.9471, 0.6021, 0.9656, 0.5971, 0.9656, 0.9657, 0.4753, 0.9657, 0.4097, 0.9712, 0.4097, 0.9712, 0.4753, 0.2259, 0.9466, 0.2203, 0.9466, 0.2203, 0.8811, 0.2259, 0.8811, 0.9767, 0.4097, 0.9767, 0.4753, 0.9712, 0.4753, 0.9712, 0.4097, 0.8619, 0.917, 0.8619, 0.9825, 0.8564, 0.9825, 0.8564, 0.917, 0.153, 0.9328, 0.153, 0.9983, 0.1505, 0.9983, 0.1505, 0.9328, 0.9861, 0.5803, 0.9861, 0.5148, 0.9916, 0.5148, 0.9916, 0.5803, 0.9962, 0.7768, 0.9962, 0.8423, 0.9937, 0.8423, 0.9937, 0.7768, 0.9968, 0.9281, 0.9968, 0.9936, 0.9943, 0.9936, 0.9943, 0.9281, 0.1505, 0.7362, 0.153, 0.7364, 0.153, 0.8019, 0.1505, 0.8019, 0.2983, 0.8614, 0.3085, 0.8475, 0.3085, 0.8695, 0.3085, 0.8695, 0.3085, 0.8921, 0.2689, 0.8921, 0.9911, 0.7766, 0.9886, 0.7766, 0.9886, 0.7113, 0.9911, 0.7115, 0.0, 0.7362, 0.05624, 0.7363, 0.05624, 0.8349, 0.05624, 0.9335, 5.969e-09, 0.9335, 4.477e-09, 0.8349, 0.04437, 0.9335, 0.04437, 0.9986, 0.04187, 0.9986, 0.04187, 0.9335, 0.4598, 0.8639, 0.4573, 0.8639, 0.4573, 0.8584, 1.0, 0.5148, 1.0, 0.5798, 0.9975, 0.5798, 0.9975, 0.5148, 0.4573, 0.8584, 0.4548, 0.8584, 0.4548, 0.8528, 0.04938, 0.9335, 0.05188, 0.9335, 0.05188, 0.9986, 0.04938, 0.9986, 0.4548, 0.8528, 0.4523, 0.8528, 0.4523, 0.8473, 1.0, 0.71, 1.0, 0.775, 0.9975, 0.775, 0.9975, 0.71, 0.5308, 0.7601, 0.5308, 0.8622, 0.5253, 0.8622, 0.5253, 0.7601, 0.4523, 0.8473, 0.4498, 0.8473, 0.4498, 0.8417, 1.0, 0.6449, 1.0, 0.71, 0.9975, 0.71, 0.9975, 0.6449, 0.4498, 0.8417, 0.4473, 0.8417, 0.4473, 0.8362, 0.04687, 0.9986, 0.04687, 0.9335, 0.04938, 0.9335, 0.04938, 0.9986, 0.9172, 0.8934, 0.9117, 0.8934, 0.9117, 0.7762, 0.4473, 0.8362, 0.4448, 0.8362, 0.4448, 0.8306, 0.1067, 0.9999, 0.1067, 0.9349, 0.1092, 0.9349, 0.1092, 0.9999, 0.2314, 0.7814, 0.2314, 0.8798, 0.2259, 0.8798, 0.2259, 0.7814, 0.4448, 0.8306, 0.4422, 0.8306, 0.4422, 0.825, 0.1037, 0.9349, 0.1037, 1.0, 0.1012, 1.0, 0.1012, 0.9349, 0.3428, 0.6188, 0.4372, 0.6196, 0.4372, 0.6251, 0.3427, 0.6244, 0.4422, 0.825, 0.4397, 0.825, 0.4397, 0.8195, 0.9941, 0.7117, 0.9966, 0.7117, 0.9966, 0.7767, 0.9941, 0.7767, 0.4397, 0.8195, 0.4372, 0.8195, 0.4372, 0.8139, 0.4899, 0.8139, 0.504, 0.8139, 0.504, 0.8417, 0.4899, 0.8139, 0.4757, 0.8139, 0.4757, 0.8043, 0.4372, 0.8043, 0.4757, 0.8043, 0.4757, 0.8139, 0.3402, 0.6044, 0.3402, 0.5391, 0.3402, 0.6045, 0.8745, 0.9619, 0.8745, 0.9805, 0.8724, 0.9805, 0.8724, 0.9619, 0.8851, 0.9619, 0.8851, 0.9805, 0.883, 0.9805, 0.883, 0.9619, 0.5922, 0.9656, 0.5872, 0.9656, 0.5872, 0.9471, 0.5922, 0.9471, 0.5622, 0.9471, 0.5622, 0.9656, 0.5572, 0.9656, 0.5572, 0.9471, 0.8787, 0.9619, 0.8808, 0.9619, 0.8808, 0.9805, 0.8787, 0.9805, 0.5872, 0.9471, 0.5872, 0.9656, 0.5822, 0.9656, 0.5822, 0.9471, 0.8766, 0.9619, 0.8766, 0.9805, 0.8745, 0.9805, 0.8745, 0.9619, 0.5672, 0.9656, 0.5672, 0.9471, 0.5722, 0.9471, 0.5722, 0.9656, 0.8724, 0.9619, 0.8724, 0.9805, 0.8703, 0.9805, 0.8703, 0.9619, 0.5672, 0.9656, 0.5622, 0.9656, 0.5622, 0.9471, 0.5672, 0.9471, 0.3272, 0.7871, 0.3272, 0.8056, 0.3248, 0.8056, 0.3248, 0.7871, 0.5372, 0.5221, 0.5372, 0.5721, 0.5372, 0.5536, 0.7267, 0.8675, 0.7267, 0.9149, 0.7267, 0.9622, 0.6814, 0.9622, 0.3149, 0.6405, 0.3149, 0.635, 0.3395, 0.635, 0.06748, 0.8813, 0.06748, 0.8694, 0.07872, 0.8694, 0.07872, 0.8813, 0.5572, 0.9471, 0.5572, 0.9656, 0.5523, 0.9656, 0.5523, 0.9471, 0.7283, 0.6612, 0.7158, 0.6612, 0.7158, 0.6083, 0.294, 0.8921, 0.294, 0.9449, 0.2718, 0.945, 0.5372, 0.525, 0.5372, 0.5221, 0.5372, 0.5694, 0.7686, 0.6277, 0.7686, 0.8744, 0.7686, 0.917, 0.7343, 0.917, 0.7343, 0.8744, 0.7343, 0.6277, 0.7343, 0.5148, 0.7686, 0.5148, 0.3341, 0.9675, 0.294, 0.9674, 0.294, 0.8921, 0.3341, 0.8922, 0.03435, 0.9738, 0.0, 0.9738, 2.388e-08, 0.9335, 0.03435, 0.9335, 0.8046, 0.917, 0.8039, 0.9923, 0.7695, 0.9923, 0.7695, 0.917, 0.5342, 0.5539, 0.5352, 0.6192, 0.5352, 0.6518, 0.5358, 0.7473, 0.5358, 0.7523, 0.5337, 0.7523, 0.2444, 0.9051, 0.2259, 0.9051, 0.2259, 0.8798, 0.2444, 0.8798, 0.8632, 0.6189, 0.8632, 0.6496, 0.8632, 0.6839, 0.8632, 0.7761, 0.9284, 0.7761, 0.9283, 0.7761, 0.5372, 0.6192, 0.5372, 0.5264, 0.5372, 0.5221, 0.5373, 0.622, 0.5373, 0.5249, 0.5373, 0.5211, 0.5372, 0.5221, 0.5372, 0.6217, 0.5372, 0.6255, 0.9117, 0.7762, 0.9196, 0.8971, 0.9117, 0.8934, 0.6814, 0.6278, 0.6814, 0.5148, 0.7158, 0.5148, 0.7158, 0.6278, 0.7158, 0.867, 0.6986, 0.8673, 0.6815, 0.8675, 0.8632, 0.6189, 0.7686, 0.6277, 0.7687, 0.6189, 0.05624, 0.7485, 0.1047, 0.7362, 0.1047, 0.7401, 0.2259, 0.9301, 0.2314, 0.9301, 0.2314, 0.9957, 0.2259, 0.9957, 0.5369, 0.6521, 0.5352, 0.6519, 0.5352, 0.5868, 0.5369, 0.5868, 0.1547, 0.7415, 0.153, 0.7415, 0.153, 0.7362, 0.153, 0.7465, 0.1546, 0.7415, 0.1546, 0.7471, 0.04687, 0.9335, 0.04687, 0.9986, 0.04437, 0.9986, 0.9968, 0.9281, 0.9993, 0.9281, 0.9993, 0.9932, 1.0, 0.6449, 0.9975, 0.6449, 0.9975, 0.5798, 0.9984, 0.3442, 0.9984, 0.4093, 0.9959, 0.4093, 0.1062, 0.9349, 0.1062, 1.0, 0.1037, 1.0, 0.03936, 0.9986, 0.03936, 0.9335, 0.04187, 0.9335, 0.9984, 0.4097, 0.9984, 0.4748, 0.9959, 0.4748, 0.05438, 0.9335, 0.05438, 0.9986, 0.05188, 0.9986, 0.9941, 0.7767, 0.9916, 0.7767, 0.9916, 0.7117, 0.9823, 0.3442, 0.9823, 0.4097, 0.9767, 0.4097, 0.1505, 0.9089, 0.1505, 0.9745, 0.1449, 0.9745, 0.8398, 0.917, 0.8453, 0.917, 0.8453, 0.9825, 0.9933, 0.3442, 0.9933, 0.4097, 0.9878, 0.4097, 0.5369, 0.7173, 0.5352, 0.7171, 0.5352, 0.6521, 0.9969, 0.5805, 0.9916, 0.5805, 0.9916, 0.5148, 0.729, 0.5805, 0.729, 0.5148, 0.7342, 0.5148, 0.3402, 0.6703, 0.3397, 0.6701, 0.3397, 0.6047, 0.9767, 0.3442, 0.9767, 0.4097, 0.9712, 0.4097, 0.9712, 0.3442, 0.9196, 0.8417, 0.9196, 0.7761, 0.9251, 0.7761, 0.9251, 0.8417, 0.153, 0.9328, 0.1505, 0.9328, 0.1505, 0.8674, 0.153, 0.8674, 0.9878, 0.4097, 0.9878, 0.4753, 0.9823, 0.4753, 0.9823, 0.4097, 0.9937, 0.8423, 0.9962, 0.8423, 0.9962, 0.9077, 0.9937, 0.9077, 0.1092, 0.8694, 0.1092, 0.9349, 0.1067, 0.9349, 0.1067, 0.8694, 0.9916, 0.6462, 0.9941, 0.6462, 0.9941, 0.7117, 0.9916, 0.7117, 0.03686, 0.9335, 0.03686, 0.999, 0.03435, 0.999, 0.03435, 0.9335, 0.7317, 0.933, 0.7317, 0.9985, 0.7292, 0.9985, 0.7292, 0.933, 0.9941, 0.7117, 0.9941, 0.6462, 0.9966, 0.6462, 0.9966, 0.7117, 0.4343, 0.904, 0.4368, 0.904, 0.4368, 0.9695, 0.7342, 0.933, 0.7342, 0.9985, 0.7317, 0.9985, 0.7317, 0.933, 0.2472, 0.7998, 0.2447, 0.7996, 0.2447, 0.7342, 0.2472, 0.7342, 0.3341, 0.7203, 0.3149, 0.7203, 0.3149, 0.6879, 0.2748, 0.2363, 0.3403, 0.2362, 0.3403, 0.2418, 0.2748, 0.2418, 0.7269, 0.6612, 0.7269, 0.7733, 0.7213, 0.7733, 0.7213, 0.6612, 0.4899, 0.8417, 0.504, 0.8417, 0.504, 0.8695, 0.4757, 0.8417, 0.4899, 0.8417, 0.4899, 0.8695, 0.4757, 0.8417, 0.4757, 0.8139, 0.4899, 0.8139, 0.2983, 0.8614, 0.2983, 0.8336, 0.3179, 0.8336, 0.2881, 0.8336, 0.2983, 0.8336, 0.2983, 0.8614, 0.2881, 0.8059, 0.2983, 0.8059, 0.2983, 0.8336, 0.08996, 0.8812, 0.08996, 0.8694, 0.1012, 0.8694, 0.1012, 0.8812, 0.08996, 0.9049, 0.08996, 0.8931, 0.1012, 0.8931, 0.1012, 0.9049, 0.06748, 0.9049, 0.06748, 0.8931, 0.07872, 0.8931, 0.07872, 0.9049, 0.07872, 0.8813, 0.07872, 0.8694, 0.08996, 0.8694, 0.08996, 0.8812, 0.05624, 0.8931, 0.05624, 0.8813, 0.06748, 0.8813, 0.06748, 0.8931, 0.06748, 0.9049, 0.05624, 0.9049, 0.05624, 0.8931, 0.06748, 0.8931, 0.08996, 0.8931, 0.08996, 0.8812, 0.1012, 0.8812, 0.1012, 0.8931, 0.07872, 0.8931, 0.07872, 0.8813, 0.08996, 0.8812, 0.08996, 0.8931, 0.06748, 0.8931, 0.06748, 0.8813, 0.07872, 0.8813, 0.07872, 0.8931, 0.08996, 0.9167, 0.08996, 0.9049, 0.1012, 0.9049, 0.1012, 0.9167, 0.07872, 0.9168, 0.07872, 0.9049, 0.08996, 0.9049, 0.08996, 0.9167, 0.05624, 0.9168, 0.05624, 0.9049, 0.06748, 0.9049, 0.06748, 0.9168, 0.07872, 0.9049, 0.07872, 0.8931, 0.08996, 0.8931, 0.08996, 0.9049, 0.06748, 0.9168, 0.06748, 0.9641, 0.05624, 0.9641, 0.05624, 0.9168, 0.06748, 0.9168, 0.06748, 0.9049, 0.07872, 0.9049, 0.07872, 0.9168, 0.08996, 0.9167, 0.08996, 0.9641, 0.07872, 0.9641, 0.07872, 0.9168, 0.1012, 0.9167, 0.1012, 0.9641, 0.08996, 0.9641, 0.08996, 0.9167, 0.07872, 0.9168, 0.07872, 0.9641, 0.06748, 0.9641, 0.06748, 0.9168, 0.4636, 0.9142, 0.4636, 0.9393, 0.4372, 0.9393, 0.2391, 0.8291, 0.237, 0.8291, 0.237, 0.8041, 0.2391, 0.8041, 0.2493, 0.7845, 0.2472, 0.7845, 0.2472, 0.7592, 0.2493, 0.7593, 0.2496, 0.7998, 0.2496, 0.8249, 0.2447, 0.8251, 0.2447, 0.7998, 0.237, 0.7789, 0.2391, 0.7789, 0.2391, 0.8041, 0.237, 0.8038, 0.3391, 0.8655, 0.3391, 0.8907, 0.3341, 0.8908, 0.3341, 0.8655, 0.9363, 0.5124, 0.9314, 0.5121, 0.9314, 0.4875, 0.5343, 0.7424, 0.5343, 0.7173, 0.5369, 0.7173, 0.5369, 0.7424, 0.8703, 0.9805, 0.8682, 0.9805, 0.8682, 0.9619, 0.8703, 0.9619, 0.3199, 0.8056, 0.3199, 0.7871, 0.3248, 0.7871, 0.3248, 0.8056, 0.9784, 0.3262, 0.9762, 0.3262, 0.9762, 0.3077, 0.9784, 0.3077, 0.6605, 0.9447, 0.6655, 0.9447, 0.6655, 0.9632, 0.6605, 0.9632, 0.2203, 0.9466, 0.2253, 0.9466, 0.2253, 0.9651, 0.2203, 0.9651, 0.5523, 0.9656, 0.5473, 0.9653, 0.5473, 0.9471, 0.5523, 0.9471, 0.2468, 0.8437, 0.2468, 0.8251, 0.2489, 0.8251, 0.2489, 0.8437, 0.9782, 0.8901, 0.9761, 0.8901, 0.9761, 0.8715, 0.9782, 0.8715, 0.5373, 0.9471, 0.5423, 0.9471, 0.5423, 0.9656, 0.5373, 0.9656, 0.9761, 0.8901, 0.9782, 0.8901, 0.9782, 0.9086, 0.9761, 0.9086, 0.6655, 0.9632, 0.6655, 0.9447, 0.6704, 0.9447, 0.6704, 0.9632, 0.9767, 0.5061, 0.9746, 0.5061, 0.9746, 0.4875, 0.9767, 0.4875, 0.5473, 0.9471, 0.5473, 0.9656, 0.5423, 0.9656, 0.5423, 0.9471, 0.9789, 0.5061, 0.9767, 0.5061, 0.9767, 0.4875, 0.9789, 0.4875, 0.6555, 0.9632, 0.6555, 0.9447, 0.6605, 0.9447, 0.6605, 0.9632, 0.2447, 0.8437, 0.2447, 0.8251, 0.2468, 0.8251, 0.2468, 0.8437, 0.9761, 0.9272, 0.9761, 0.9086, 0.9782, 0.9086, 0.9782, 0.9272, 0.2443, 0.9051, 0.2443, 0.9301, 0.2259, 0.9301, 0.2259, 0.9051, 0.2493, 0.7592, 0.2472, 0.7592, 0.2472, 0.7342, 0.2493, 0.7342, 0.6505, 0.9635, 0.6505, 0.9447, 0.6555, 0.9447, 0.6555, 0.9632, 0.9741, 0.3265, 0.9741, 0.3077, 0.9762, 0.3077, 0.9762, 0.3265, 0.4969, 0.9393, 0.4969, 0.963, 0.4919, 0.963, 0.4919, 0.9393, 0.6021, 0.9471, 0.6042, 0.9471, 0.6042, 0.9707, 0.6021, 0.9707, 0.4522, 0.9393, 0.4522, 0.963, 0.4472, 0.963, 0.4472, 0.9393, 0.6356, 0.9447, 0.6356, 0.9685, 0.6306, 0.9685, 0.6306, 0.9447, 0.9562, 0.4875, 0.9612, 0.4879, 0.9612, 0.5113, 0.9562, 0.5113, 0.9719, 0.9186, 0.9719, 0.8951, 0.974, 0.8951, 0.974, 0.9186, 0.9698, 0.8951, 0.9698, 0.9186, 0.9677, 0.9186, 0.9677, 0.8951, 0.6057, 0.9447, 0.6107, 0.9447, 0.6107, 0.9685, 0.6057, 0.9685, 0.9725, 0.4875, 0.9725, 0.5111, 0.9704, 0.5111, 0.9704, 0.4875, 0.4721, 0.9393, 0.4721, 0.963, 0.4671, 0.963, 0.4671, 0.9393, 0.9699, 0.3077, 0.972, 0.3077, 0.972, 0.3312, 0.9699, 0.3312, 0.6256, 0.9685, 0.6256, 0.9447, 0.6306, 0.9447, 0.6306, 0.9685, 0.6704, 0.9683, 0.6704, 0.9447, 0.6726, 0.9447, 0.6726, 0.9683, 0.4621, 0.9393, 0.4621, 0.963, 0.4571, 0.963, 0.4571, 0.9393, 0.9698, 0.8715, 0.9698, 0.8951, 0.9677, 0.8951, 0.9677, 0.8715, 0.9662, 0.5111, 0.9662, 0.4875, 0.9683, 0.4875, 0.9683, 0.5111, 0.7343, 0.8625, 0.7158, 0.8625, 0.7158, 0.8421, 0.7343, 0.8422, 0.6206, 0.9685, 0.6157, 0.9681, 0.6157, 0.9447, 0.6206, 0.9447, 0.2391, 0.8291, 0.2391, 0.853, 0.237, 0.853, 0.237, 0.8291, 0.7158, 0.8625, 0.7343, 0.8625, 0.7343, 0.8675, 0.7158, 0.8675, 0.9662, 0.4875, 0.9662, 0.5113, 0.9612, 0.5113, 0.9612, 0.4875, 0.974, 0.8715, 0.9761, 0.8715, 0.9761, 0.8951, 0.974, 0.8951, 0.477, 0.963, 0.477, 0.9393, 0.482, 0.9393, 0.482, 0.963, 0.487, 0.9393, 0.487, 0.963, 0.482, 0.963, 0.482, 0.9393, 0.3199, 0.8057, 0.3149, 0.8057, 0.3149, 0.7871, 0.3199, 0.7871, 0.9657, 0.3312, 0.9657, 0.3077, 0.9678, 0.3077, 0.9678, 0.3312, 0.9699, 0.3077, 0.9699, 0.3312, 0.9678, 0.3312, 0.9678, 0.3077, 0.6405, 0.9685, 0.6356, 0.9685, 0.6356, 0.9447, 0.6405, 0.9447, 0.9746, 0.4875, 0.9746, 0.5111, 0.9725, 0.5111, 0.9725, 0.4875, 0.487, 0.963, 0.487, 0.9393, 0.4919, 0.9393, 0.4919, 0.963, 0.9698, 0.8951, 0.9719, 0.8951, 0.9719, 0.9186, 0.9698, 0.9186, 0.6256, 0.9447, 0.6256, 0.9685, 0.6206, 0.9685, 0.6206, 0.9447, 0.477, 0.9393, 0.477, 0.963, 0.4721, 0.963, 0.4721, 0.9393, 0.9267, 0.8417, 0.9267, 0.8652, 0.9246, 0.8652, 0.9246, 0.8417, 0.9683, 0.5111, 0.9683, 0.4875, 0.9704, 0.4875, 0.9704, 0.5111, 0.9413, 0.5116, 0.9413, 0.4876, 0.9463, 0.4875, 0.9463, 0.5113, 0.9463, 0.5116, 0.9463, 0.4876, 0.9513, 0.4875, 0.9513, 0.5113, 0.237, 0.8769, 0.237, 0.853, 0.2391, 0.853, 0.2391, 0.8769, 0.4522, 0.963, 0.4522, 0.9393, 0.4571, 0.9393, 0.4571, 0.963, 0.4671, 0.9393, 0.4671, 0.963, 0.4621, 0.963, 0.4621, 0.9393, 0.9562, 0.4875, 0.9562, 0.5114, 0.9513, 0.5114, 0.9513, 0.4875, 0.974, 0.8951, 0.9761, 0.8951, 0.9761, 0.9186, 0.974, 0.9186, 0.972, 0.3312, 0.972, 0.3077, 0.9741, 0.3077, 0.9741, 0.3312, 0.974, 0.8715, 0.974, 0.8951, 0.9719, 0.8951, 0.9719, 0.8715, 0.9267, 0.8652, 0.9267, 0.8888, 0.9246, 0.8888, 0.9246, 0.8652, 0.6157, 0.9685, 0.6107, 0.963, 0.6107, 0.9447, 0.9246, 0.8831, 0.9246, 0.897, 0.9196, 0.897, 0.9196, 0.8831, 0.8682, 0.9619, 0.8682, 0.9716, 0.8632, 0.9716, 0.8632, 0.9619, 0.5142, 0.7576, 0.5142, 0.7119, 0.5328, 0.7119, 0.5328, 0.7576, 0.5322, 0.9152, 0.5322, 0.8695, 0.5372, 0.8695, 0.5372, 0.9152, 0.7339, 0.5805, 0.7339, 0.6071, 0.729, 0.6071, 0.729, 0.5805, 0.5337, 0.7038, 0.5337, 0.7113, 0.5287, 0.7113, 0.5287, 0.7038, 0.9363, 0.512, 0.9363, 0.4875, 0.9413, 0.4875, 0.9413, 0.512, 0.7283, 0.838, 0.7283, 0.8327, 0.7332, 0.8327, 0.7332, 0.838, 0.4372, 0.9701, 0.4372, 0.9393, 0.4422, 0.9393, 0.4422, 0.9701, 0.9251, 0.7761, 0.9276, 0.7761, 0.9276, 0.8416, 0.9251, 0.8416, 0.2843, 0.8114, 0.2881, 0.8059, 0.2881, 0.8336, 0.2881, 0.8614, 0.2612, 0.8448, 0.265, 0.8392, 0.2573, 0.8503, 0.2881, 0.8614, 0.2535, 0.8559, 0.3266, 0.8475, 0.3179, 0.8336, 0.3266, 0.8059, 0.2612, 0.8448, 0.2881, 0.8614, 0.2573, 0.8503, 0.2804, 0.817, 0.2843, 0.8114, 0.2881, 0.8336, 0.2881, 0.8614, 0.2497, 0.8614, 0.2535, 0.8559, 0.2727, 0.8281, 0.2881, 0.8336, 0.2689, 0.8337, 0.2766, 0.8225, 0.2804, 0.817, 0.2881, 0.8336, 0.2983, 0.8336, 0.2983, 0.8059, 0.3179, 0.8336, 0.2881, 0.8614, 0.265, 0.8392, 0.2881, 0.8336, 0.265, 0.8392, 0.2689, 0.8337, 0.2881, 0.8336, 0.3085, 0.8475, 0.3266, 0.8475, 0.3085, 0.8695, 0.2497, 0.8614, 0.2881, 0.8614, 0.2497, 0.8695, 0.3179, 0.8336, 0.3179, 0.8059, 0.3266, 0.8059, 0.3085, 0.8921, 0.3085, 0.8695, 0.3266, 0.8921, 0.1047, 0.8693, 0.05624, 0.8694, 0.05624, 0.7485, 0.1047, 0.7401, 0.504, 0.8695, 0.504, 0.8417, 0.5142, 0.8695, 0.5142, 0.8139, 0.504, 0.8139, 0.5142, 0.8043, 0.4565, 0.7832, 0.4757, 0.7832, 0.4757, 0.8043, 0.504, 0.8417, 0.5142, 0.8139, 0.5142, 0.8695, 0.5142, 0.7832, 0.5142, 0.8043, 0.504, 0.7832, 0.4757, 0.8043, 0.4372, 0.8043, 0.4565, 0.7832, 0.504, 0.7832, 0.504, 0.8043, 0.4565, 0.7832, 0.3341, 0.7203, 0.3341, 0.7527, 0.3149, 0.7203, 0.5285, 0.7102, 0.5275, 0.7102, 0.5275, 0.7052, 0.5285, 0.7052, 0.2096, 0.2418, 0.2096, 0.2724, 0.2096, 0.3067, 0.2096, 0.3432, 0.2096, 0.5391, 0.1769, 0.5391, 0.1441, 0.5391, 0.1441, 0.3433, 0.1441, 0.3067, 0.1441, 0.2724, 0.1441, 0.2418, 0.9657, 0.0, 1.0, 9.682e-07, 0.9657, 0.3077, 0.5373, 0.8178, 0.6341, 0.8179, 0.6341, 0.5148, 0.6814, 0.5148, 0.6814, 0.8179, 0.6814, 0.854, 0.6341, 0.854, 0.5373, 0.8539, 0.0, 0.3433, 0.0, 0.3068, 2.388e-08, 9.395e-06, 0.04739, 0.0, 0.04739, 0.3067, 0.1441, 0.3067, 0.1441, 0.3433, 0.04739, 0.3433, 0.9117, 0.8934, 0.9196, 0.8971, 0.8632, 0.8971, 0.8632, 0.7761, 0.9117, 0.7762, 0.5322, 0.9663, 0.4979, 0.9663, 0.5322, 0.8695, 0.1106, 0.9787, 0.1106, 0.9312, 0.1449, 0.9312, 0.1449, 0.9787, 0.0, 0.0, 0.0, 0.0, 0.0, 0.0, 0.7343, 0.63, 0.7343, 0.5724, 0.7343, 0.5148, 0.7343, 0.7637, 0.7343, 0.7302, 0.7343, 0.6968, 0.2024, 0.5392, 0.2497, 0.5392, 0.2497, 0.5717, 0.2497, 0.6043, 0.2497, 0.6691, 0.2497, 0.7016, 0.2024, 0.7016, 0.2024, 0.7341, 0.1551, 0.7341, 0.1551, 0.7016, 0.1551, 0.669, 0.1551, 0.6366, 0.1551, 0.6042, 0.1551, 0.5717, 0.1551, 0.5391, 0.2096, 0.5391, 0.2748, 0.5391, 0.1769, 0.5391, 0.3149, 0.6879, 0.3149, 0.6405, 0.3395, 0.6879, 0.2748, 0.5391, 0.2096, 0.5391, 0.2748, 0.5391, 0.2096, 0.5391, 0.2096, 0.5391, 0.2748, 0.5391, 0.3075, 0.5391, 0.2748, 0.5391, 0.2748, 0.5391, 0.2748, 0.5391, 0.1441, 0.5391, 0.1769, 0.5391, 0.5971, 0.9471, 0.6021, 0.9471, 0.5971, 0.9656, 0.8398, 0.9918, 0.8054, 0.9918, 0.8046, 0.917, 0.8398, 0.917, 0.2881, 0.8614, 0.2983, 0.8614, 0.2881, 0.8695, 0.2881, 0.8695, 0.3085, 0.8695, 0.2689, 0.8921, 0.2983, 0.8614, 0.3085, 0.8695, 0.2881, 0.8695, 0.504, 0.8139, 0.4899, 0.8139, 0.504, 0.8043, 0.4757, 0.8695, 0.4598, 0.8695, 0.4598, 0.8639, 0.4757, 0.8417, 0.4473, 0.8362, 0.4757, 0.8139, 0.4757, 0.8417, 0.4899, 0.8417, 0.4899, 0.8139, 0.504, 0.8417, 0.4757, 0.8417, 0.4598, 0.8639, 0.4573, 0.8584, 0.4548, 0.8528, 0.4523, 0.8473, 0.4498, 0.8417, 0.4473, 0.8362, 0.537, 0.5392, 0.537, 0.5789, 0.5369, 0.5211, 0.4899, 0.8139, 0.4757, 0.8043, 0.504, 0.8043, 0.4472, 0.9393, 0.4472, 0.963, 0.4422, 0.963, 0.4422, 0.9393, 0.5369, 0.5211, 0.537, 0.5211, 0.537, 0.5392, 0.0, 0.0, 0.0, 0.0, 0.0, 0.0, 0.6814, 0.9094, 0.7267, 0.8675, 0.6814, 0.9622, 0.9209, 0.9619, 0.8632, 0.9618, 0.8632, 0.8971, 0.8734, 0.8971, 0.9209, 0.8971, 0.5372, 0.5522, 0.5372, 0.5397, 0.5372, 0.5211, 0.3395, 0.6405, 0.3149, 0.6405, 0.3395, 0.635, 0.7283, 0.6083, 0.7283, 0.6612, 0.7158, 0.6083, 0.334, 0.7527, 0.334, 0.7613, 0.334, 0.7699, 0.3246, 0.7699, 0.3244, 0.7527, 0.4636, 0.9142, 0.4504, 0.9142, 0.4372, 0.9142, 0.4372, 0.9031, 0.4372, 0.8919, 0.4504, 0.8975, 0.4636, 0.8975, 0.4636, 0.9031, 0.4636, 0.9086, 0.3403, 3.906e-05, 0.5373, 0.0, 0.5373, 0.1126, 0.5373, 0.3586, 0.5367, 0.4011, 0.5367, 0.5211, 0.504, 0.5211, 0.4713, 0.5211, 0.4386, 0.5211, 0.406, 0.5211, 0.3733, 0.5211, 0.3406, 0.5211, 0.3406, 0.4012, 0.3403, 0.3587, 0.3403, 0.1127, 0.7343, 0.917, 0.7695, 0.917, 0.7695, 0.997, 0.7344, 0.997, 0.0, 0.0, 0.0, 0.0, 0.0, 0.0, 0.0, 0.0, 0.0, 0.0, 0.0, 0.0, 0.0, 0.0, 0.0, 0.0, 0.0, 0.0, 0.0, 0.0, 0.0, 0.0, 0.0, 0.0, 0.3247, 0.7871, 0.3154, 0.7871, 0.3153, 0.7785, 0.3152, 0.7699, 0.3246, 0.7699, 0.2823, 0.8058, 0.2497, 0.8058, 0.2497, 0.5391, 0.3149, 0.5392, 0.3149, 0.8059, 0.8159, 0.917, 0.7686, 0.917, 0.7686, 0.8744, 0.7686, 0.6277, 0.8632, 0.6189, 0.8632, 0.6839, 0.8289, 0.6839, 0.8289, 0.7206, 0.8632, 0.7206, 0.8632, 0.917, 0.4364, 0.634, 0.4372, 0.5211, 0.4361, 0.771, 0.5373, 0.0, 0.7343, 5.885e-05, 0.7343, 0.1113, 0.2297, 0.7342, 0.2391, 0.7342, 0.2391, 0.7565, 0.2391, 0.7789, 0.2203, 0.7789, 0.2203, 0.7565, 0.2203, 0.7342, 0.538, 0.1113, 0.5373, 0.0, 0.7343, 0.1113, 0.538, 0.3543, 0.7343, 0.3544, 0.734, 0.3964, 0.5379, 0.3963, 0.5344, 0.5212, 0.5352, 0.5211, 0.5352, 0.5538, 0.5344, 0.5212, 0.5352, 0.5538, 0.5342, 0.5539, 0.5352, 0.7173, 0.5342, 0.5539, 0.5352, 0.6846, 0.5352, 0.6192, 0.5342, 0.5539, 0.5352, 0.5866, 0.1051, 0.7522, 0.1051, 0.8693, 0.1047, 0.8693, 0.1047, 0.7401, 0.5342, 0.5539, 0.5352, 0.6518, 0.5352, 0.6846, 0.5342, 0.5539, 0.5352, 0.5538, 0.5352, 0.5866, 0.1106, 0.7522, 0.1106, 0.8693, 0.1051, 0.8693, 0.1051, 0.7522, 0.9469, 0.9281, 0.9469, 0.981, 0.9284, 0.9281, 0.9469, 0.981, 0.9284, 0.981, 0.9284, 0.9281, 0.9469, 0.9281, 0.9594, 0.9281, 0.9594, 0.981, 0.9469, 0.981, 0.9469, 0.9281, 0.9594, 0.981, 0.9314, 0.3913, 0.9314, 0.3442, 0.9657, 0.3442, 0.9657, 0.3913, 0.9657, 0.4875, 0.9314, 0.4875, 0.7343, 0.8591, 0.7343, 0.5515, 0.7343, 0.5148, 0.9861, 0.7768, 0.9284, 0.7768, 0.9284, 0.5148, 0.9861, 0.5148, 0.5373, 0.6195, 0.5373, 0.622, 0.5373, 0.5211, 0.5372, 0.6167, 0.5372, 0.6192, 0.5372, 0.5221, 0.3427, 0.6244, 0.4372, 0.6251, 0.3425, 0.6551, 0.5372, 0.5246, 0.5372, 0.5221, 0.5372, 0.6255, 0.04437, 0.9335, 0.04687, 0.9335, 0.04437, 0.9986, 0.9968, 0.9932, 0.9968, 0.9281, 0.9993, 0.9932, 1.0, 0.5798, 1.0, 0.6449, 0.9975, 0.5798, 0.9959, 0.3442, 0.9984, 0.3442, 0.9959, 0.4093, 0.1037, 0.9349, 0.1062, 0.9349, 0.1037, 1.0, 0.04187, 0.9986, 0.03936, 0.9986, 0.04187, 0.9335, 0.9959, 0.4097, 0.9984, 0.4097, 0.9959, 0.4748, 0.05188, 0.9335, 0.05438, 0.9335, 0.05188, 0.9986, 0.9941, 0.7117, 0.9941, 0.7767, 0.9916, 0.7117, 0.9767, 0.3442, 0.9823, 0.3442, 0.9767, 0.4097, 0.1449, 0.9089, 0.1505, 0.9089, 0.1449, 0.9745, 0.8398, 0.9825, 0.8398, 0.917, 0.8453, 0.9825, 0.5369, 0.6521, 0.5369, 0.7173, 0.5352, 0.6521, 0.9878, 0.3442, 0.9933, 0.3442, 0.9878, 0.4097, 0.9969, 0.5148, 0.9969, 0.5805, 0.9916, 0.5148, 0.7342, 0.5805, 0.729, 0.5805, 0.7342, 0.5148, 0.3402, 0.6047, 0.3402, 0.6703, 0.3397, 0.6047, 0.4343, 0.9695, 0.4343, 0.904, 0.4368, 0.9695, 0.4899, 0.8695, 0.4899, 0.8417, 0.504, 0.8695, 0.4757, 0.8695, 0.4757, 0.8417, 0.4899, 0.8695, 0.4899, 0.8417, 0.4757, 0.8417, 0.4899, 0.8139, 0.3085, 0.8475, 0.2983, 0.8614, 0.3179, 0.8336, 0.2881, 0.8614, 0.2881, 0.8336, 0.2983, 0.8614, 0.2881, 0.8336, 0.2881, 0.8059, 0.2983, 0.8336, 0.3246, 0.7699, 0.3152, 0.7699, 0.315, 0.7613, 0.3149, 0.7527, 0.3244, 0.7527, 0.334, 0.7699, 0.334, 0.7785, 0.334, 0.7871, 0.3247, 0.7871, 0.3246, 0.7699, 0.4372, 0.9142, 0.4504, 0.9142, 0.4636, 0.9142, 0.4372, 0.9393, 0.9363, 0.4876, 0.9363, 0.5124, 0.9314, 0.4875, 0.6157, 0.9447, 0.6157, 0.9685, 0.6107, 0.9447, 0.1449, 0.8987, 0.1449, 0.9312, 0.1106, 0.9312, 0.1106, 0.8987, 0.1106, 0.8662, 0.1106, 0.8337, 0.1106, 0.8013, 0.1106, 0.7688, 0.1106, 0.7362, 0.1449, 0.7363, 0.1449, 0.7688, 0.1449, 0.8013, 0.1449, 0.8338, 0.1449, 0.8662, 0.7343, 0.5148, 0.7345, 0.0, 0.7672, 9.562e-08, 0.7999, 2.869e-07, 0.8326, 4.303e-07, 0.8652, 7.172e-07, 0.8979, 8.128e-07, 0.9306, 1.004e-06, 0.9314, 0.5148, 0.4287, 0.9695, 0.4287, 0.904, 0.4343, 0.904, 0.4343, 0.9695, 0.9959, 0.3442, 0.9959, 0.4097, 0.9933, 0.4097, 0.9933, 0.3442, 0.9933, 0.4097, 0.9959, 0.4097, 0.9959, 0.4752, 0.9933, 0.4752, 0.7267, 0.933, 0.7292, 0.933, 0.7292, 0.9985, 0.7267, 0.9985, 0.9712, 0.4097, 0.9657, 0.4097, 0.9657, 0.3442, 0.9712, 0.3442, 0.9264, 0.8971, 0.9264, 0.9626, 0.9209, 0.9626, 0.9209, 0.8971, 0.9886, 0.7766, 0.9861, 0.7764, 0.9861, 0.7113, 0.294, 0.9707, 0.294, 0.9793, 0.2718, 0.945, 0.9943, 0.9939, 0.989, 0.9939, 0.989, 0.9281, 0.9943, 0.9281, 0.6798, 0.9195, 0.6743, 0.9195, 0.6743, 0.854, 0.1012, 0.8694, 0.1067, 0.8694, 0.1067, 0.9349, 0.3347, 0.6047, 0.3402, 0.5391, 0.3347, 0.5391, 0.2423, 0.9301, 0.2369, 0.9957, 0.2423, 0.9957, 0.2478, 0.9301, 0.2423, 0.9957, 0.2478, 0.9957, 0.2369, 0.9301, 0.2314, 0.9957, 0.2369, 0.9957, 0.5287, 0.6382, 0.5342, 0.6382, 0.5342, 0.7038, 0.5287, 0.7038, 0.9861, 0.6458, 0.9861, 0.5803, 0.9916, 0.5803, 0.9916, 0.6458, 0.6798, 0.985, 0.6743, 0.985, 0.6743, 0.9195, 0.6798, 0.9195, 0.1505, 0.9089, 0.1449, 0.9089, 0.1449, 0.8434, 0.1505, 0.8434, 0.9284, 0.5148, 0.9284, 0.7761, 0.8632, 0.7761, 0.8632, 0.5148, 0.7213, 0.8389, 0.7213, 0.7733, 0.7268, 0.7734, 0.7268, 0.8389, 0.3341, 0.8, 0.3397, 0.8, 0.3397, 0.8655, 0.3341, 0.8655, 0.3347, 0.5391, 0.3347, 0.6338, 0.3292, 0.6338, 0.3292, 0.5391, 0.2203, 0.7789, 0.2259, 0.7789, 0.2259, 0.8811, 0.2203, 0.8811, 0.2718, 0.9793, 0.2718, 0.945, 0.294, 0.9793, 0.4636, 0.8919, 0.4636, 0.8863, 0.4636, 0.8807, 0.4979, 0.8695, 0.4979, 0.9142, 0.4636, 0.9031, 0.4636, 0.8975, 0.4636, 0.8919, 0.4636, 0.9031, 0.4979, 0.9142, 0.4636, 0.9142, 0.4636, 0.9086, 0.0, 0.0, 0.0, 0.0, 0.0, 0.0, 0.2497, 0.9621, 0.2497, 0.945, 0.2718, 0.945, 0.2497, 0.9793, 0.2497, 0.9621, 0.2718, 0.945, 0.5373, 0.3586, 0.5373, 0.3702, 0.5367, 0.4011, 0.5369, 0.5867, 0.5365, 0.5866, 0.5352, 0.5868, 0.5352, 0.5213, 0.5365, 0.5211, 0.5369, 0.5211, 0.9886, 0.7113, 0.9886, 0.7766, 0.9861, 0.7113, 0.294, 0.9621, 0.2718, 0.945, 0.294, 0.9535, 0.294, 0.9621, 0.294, 0.9707, 0.2718, 0.945, 0.2718, 0.945, 0.294, 0.9449, 0.294, 0.9535, 0.03431, 0.7362, 4.68e-06, 0.7362, 0.0, 0.5391, 0.03432, 0.5391, 0.1551, 0.5391, 0.1551, 0.6377, 0.1551, 0.7362, 0.6798, 0.854, 0.6798, 0.9195, 0.6743, 0.854, 0.1012, 0.9349, 0.1012, 0.8694, 0.1067, 0.9349, 0.3402, 0.6047, 0.3402, 0.5391, 0.3347, 0.6047, 0.2369, 0.9301, 0.2369, 0.9957, 0.2423, 0.9301, 0.2423, 0.9301, 0.2423, 0.9957, 0.2478, 0.9301, 0.2314, 0.9301, 0.2314, 0.9957, 0.2369, 0.9301, 0.4979, 0.8919, 0.4979, 0.9142, 0.4636, 0.8919, 0.4979, 0.8919, 0.4636, 0.8919, 0.4979, 0.8695, 0.4636, 0.8807, 0.4636, 0.8751, 0.4636, 0.8695, 0.4979, 0.8695, 0.2718, 0.9793, 0.2497, 0.9793, 0.2718, 0.945, 0.3425, 0.6551, 0.4372, 0.6251, 0.4344, 0.8808, 0.4364, 0.634, 0.4361, 0.771, 0.3893, 0.7131, 0.9974, 0.7578, 0.9975, 0.8691, 0.9969, 0.6228, 0.9975, 0.5148, 0.4372, 0.5211, 0.4372, 0.6339, 0.4361, 0.771, 0.4636, 0.8863, 0.4504, 0.8863, 0.4372, 0.8919, 0.4372, 0.8807, 0.4372, 0.8695, 0.4504, 0.8751, 0.4636, 0.8751, 0.4636, 0.8807, 0.4636, 0.8919, 0.4636, 0.8975, 0.4504, 0.8975, 0.4372, 0.8919, 0.4504, 0.8863, 0.4636, 0.8863, 0.4636, 0.8695, 0.4636, 0.8751, 0.4504, 0.8751, 0.4372, 0.8695, 0.4504, 0.8695, 0.9627, 0.8971, 0.9627, 0.9281, 0.9455, 0.9281, 0.9284, 0.9281, 0.9284, 0.8971, 0.9627, 0.7768, 0.9627, 0.8971, 0.9284, 0.8971, 0.9284, 0.7768, 0.4565, 0.7832, 0.4565, 0.5211, 0.504, 0.5211, 0.504, 0.7832, 0.9719, 0.8715, 0.9719, 0.8951, 0.9698, 0.8951, 0.9698, 0.8715, 0.883, 0.9619, 0.883, 0.9805, 0.8808, 0.9805, 0.8808, 0.9619, 0.4353, 0.8737, 0.3882, 0.8554, 0.3411, 0.8371, 0.4361, 0.771, 0.3411, 0.8371, 0.3882, 0.8554, 0.3408, 0.8706, 0.9627, 0.7792, 0.9937, 0.7768, 0.9937, 0.8715, 0.3882, 0.8554, 0.4353, 0.8737, 0.3879, 0.8888, 0.3882, 0.8554, 0.3879, 0.8888, 0.3408, 0.8706, 0.3408, 0.8706, 0.3879, 0.8888, 0.3405, 0.904, 0.02703, 0.7052, 0.02577, 0.705, 0.04519, 0.705, 0.04646, 0.6917, 0.538, 0.1113, 0.7343, 0.1113, 0.7343, 0.3544, 0.538, 0.3543, 0.4287, 0.9793, 0.3891, 0.9794, 0.3891, 0.904, 0.4287, 0.904, 0.2203, 0.7342, 0.2203, 0.9923, 0.1551, 0.9924, 0.1551, 0.7342, 0.05624, 0.8813, 0.05624, 0.8694, 0.06748, 0.8694, 0.06748, 0.8813, 0.04646, 0.6917, 0.04519, 0.6963, 0.06461, 0.6963, 0.06588, 0.6783, 0.2497, 0.7342, 0.2024, 0.7341, 0.2024, 0.7016, 0.7213, 0.7733, 0.7158, 0.7733, 0.7158, 0.6612, 0.7213, 0.6612, 0.3397, 0.6904, 0.3397, 0.8, 0.3341, 0.8, 0.3341, 0.6904, 0.2447, 0.7367, 0.2447, 0.8438, 0.2391, 0.8438, 0.2391, 0.7367, 0.5197, 0.7601, 0.5197, 0.8647, 0.5142, 0.8647, 0.5142, 0.7601, 0.5364, 0.7601, 0.5364, 0.861, 0.5308, 0.861, 0.5308, 0.7601, 0.3411, 0.8371, 0.3414, 0.7888, 0.4361, 0.771, 0.5373, 0.3711, 0.5373, 0.4369, 0.5373, 0.4699, 0.5373, 0.5028, 0.5373, 0.5211, 0.9594, 0.9281, 0.978, 0.9281, 0.978, 0.981, 0.5342, 0.6357, 0.5287, 0.6357, 0.5287, 0.5211, 0.5342, 0.5211, 0.7283, 0.723, 0.7338, 0.723, 0.7338, 0.8327, 0.7283, 0.8327, 0.7338, 0.6083, 0.7338, 0.723, 0.7283, 0.723, 0.7283, 0.6083, 0.9677, 0.8715, 0.9677, 0.9087, 0.9627, 0.9087, 0.9627, 0.8715, 0.3347, 0.6334, 0.3347, 0.6047, 0.3397, 0.6047, 0.3397, 0.6334, 0.9677, 0.9087, 0.9677, 0.9268, 0.9627, 0.9268, 0.9627, 0.9087, 0.5322, 0.9545, 0.5322, 0.9152, 0.5372, 0.9152, 0.5372, 0.9545, 0.2391, 0.8789, 0.2391, 0.8438, 0.2441, 0.8438, 0.2441, 0.8789, 0.2444, 0.9234, 0.2444, 0.8798, 0.2493, 0.8798, 0.2493, 0.9234, 0.5322, 0.9706, 0.5322, 0.9545, 0.5372, 0.9545, 0.5372, 0.9706, 0.9196, 0.8831, 0.9196, 0.8417, 0.9246, 0.8417, 0.9246, 0.8831, 0.6505, 0.9447, 0.6505, 0.965, 0.6455, 0.965, 0.6455, 0.9447, 0.6405, 0.9671, 0.6405, 0.9447, 0.6455, 0.9447, 0.6455, 0.9671, 0.5369, 0.7473, 0.5337, 0.7473, 0.5337, 0.7424, 0.5369, 0.7424, 0.3341, 0.9694, 0.3341, 0.9576, 0.3391, 0.9576, 0.3391, 0.9694, 0.2491, 0.8438, 0.2491, 0.8768, 0.2441, 0.8768, 0.2441, 0.8438, 0.2689, 0.8921, 0.2497, 0.8921, 0.2497, 0.8695, 0.2497, 0.7016, 0.2497, 0.7342, 0.2024, 0.7016, 0.2748, 0.5391, 0.3403, 0.5391, 0.3075, 0.5391, 0.9172, 0.7762, 0.9172, 0.8934, 0.9117, 0.7762, 0.3708, 0.9744, 0.3585, 0.9744, 0.3403, 0.9744, 0.3403, 0.9494, 0.3494, 0.9494, 0.3585, 0.9494, 0.3585, 0.927, 0.3585, 0.9046, 0.3891, 0.904, 0.3891, 0.9494, 0.3891, 0.9742, 0.0, 0.0, 0.0, 0.0, 0.0, 0.0, 0.9594, 0.981, 0.9594, 0.9281, 0.978, 0.981, 0.3341, 0.6879, 0.3341, 0.7203, 0.3149, 0.6879, 0.5373, 0.369, 0.5373, 0.3711, 0.5373, 0.3254, 0.3284, 0.8842, 0.3284, 0.7871, 0.334, 0.7871, 0.334, 0.8842, 0.237, 0.7789, 0.237, 0.8786, 0.2314, 0.8785, 0.2314, 0.7789, 0.5253, 0.8622, 0.5197, 0.8622, 0.5197, 0.7576, 0.5253, 0.7576, 0.1505, 0.8434, 0.1449, 0.8434, 0.1449, 0.7362, 0.1505, 0.7362, 0.4361, 0.771, 0.3414, 0.7888, 0.3425, 0.6551, 0.3893, 0.7131, 0.3403, 0.2418, 0.3403, 0.2724, 0.3403, 0.3298, 0.3403, 0.3872, 0.3403, 0.4057, 0.3403, 0.5391, 0.3075, 0.5391, 0.2748, 0.5391, 0.2748, 0.2724, 0.2748, 0.2418, 0.1811, 0.6437, 0.1824, 0.5975, 0.163, 0.611, 0.1617, 0.6437, 0.1824, 0.5975, 0.1811, 0.635, 0.2006, 0.635, 0.2018, 0.5841, 0.2212, 0.5706, 0.2018, 0.5841, 0.2006, 0.6262, 0.22, 0.6262, 0.1423, 0.6525, 0.1617, 0.6525, 0.163, 0.611, 0.1436, 0.6244, 0.1229, 0.6612, 0.1423, 0.6612, 0.1436, 0.6244, 0.1241, 0.6379, 0.1047, 0.6514, 0.1035, 0.67, 0.1229, 0.67, 0.1241, 0.6379, 0.1035, 0.6788, 0.1047, 0.6514, 0.0853, 0.6648, 0.08403, 0.6788, 0.06461, 0.6875, 0.08403, 0.6875, 0.0853, 0.6648, 0.06588, 0.6783, 0.2103, 0.6481, 0.2127, 0.6345, 0.1842, 0.6345, 0.08287, 0.6481, 0.1558, 0.6224, 0.08287, 0.6481, 0.1842, 0.6345, 0.1842, 0.6224, 0.1273, 0.6104, 0.08287, 0.6481, 0.1558, 0.6224, 0.1558, 0.6104, 0.1273, 0.6104, 0.1273, 0.5983, 0.09888, 0.5983, 0.08287, 0.6481, 0.07043, 0.5863, 0.08287, 0.6481, 0.09888, 0.5983, 0.09888, 0.5863, 0.07043, 0.5863, 0.07043, 0.5742, 0.04198, 0.5742, 0.08287, 0.6481])
me_entrecegep.use_remesh_preserve_volume = False
me_entrecegep.use_remesh_preserve_attributes = False
me_entrecegep.use_mirror_vertex_groups = False
me_entrecegep.update()

# ---- objects
ob_entrecegep = bpy.data.objects.new('EntreCegep', me_entrecegep)

# ---- transforms, parenting, visibility, modifiers, constraints
ob_entrecegep.location = (0.0, 0.0, 0.0)
ob_entrecegep.rotation_euler = (1.571, -0.0, 0.0)
ob_entrecegep.lineart.crease_threshold = 0.0

# ---- collection membership
col_collection_1.objects.link(ob_entrecegep)

# ---- scene / render settings (as saved in the file)
scene.frame_start = 1; scene.frame_end = 250; scene.frame_set(1)
scene.render.engine = 'BLENDER_EEVEE_NEXT'
scene.render.resolution_percentage = 50
scene.render.dither_intensity = 0.0
scene.cycles.use_denoising = False
scene.cycles.samples = 10
scene.cycles.sampling_pattern = 'TABULATED_SOBOL'
scene.cycles.light_sampling_threshold = 0.0
scene.cycles.use_adaptive_sampling = False
scene.cycles.use_light_tree = False
scene.cycles.blur_glossy = 0.0
scene.cycles.volume_bounces = 1
scene.cycles.pixel_filter_type = 'GAUSSIAN'
scene.cycles.sample_clamp_indirect = 0.0
scene.view_settings.view_transform = 'Standard'
bpy.context.view_layer.update()

# ---- added for rendering (the .blend has no active camera and no usable light): camera, sun
cam_auto = bpy.data.cameras.new('AutoCamera')
cam_auto.lens = 50.0
cam_auto.sensor_width = 36.0
cam_auto.clip_end = 1043.82
ob_auto_camera = bpy.data.objects.new('AutoCamera', cam_auto)
scene.collection.objects.link(ob_auto_camera)
ob_auto_camera.location = (62.5229, -82.4321, 55.7421)
ob_auto_camera.rotation_euler = (1.09748, -7.21219e-08, 0.694738)
scene.camera = ob_auto_camera
light_auto_sun = bpy.data.lights.new('AutoSun', 'SUN')
light_auto_sun.energy = 3.0
light_auto_sun.angle = 0.0523599
ob_auto_sun = bpy.data.objects.new('AutoSun', light_auto_sun)
scene.collection.objects.link(ob_auto_sun)
ob_auto_sun.rotation_euler = (0.872665, 0.174533, 0.523599)
bpy.context.view_layer.update()
